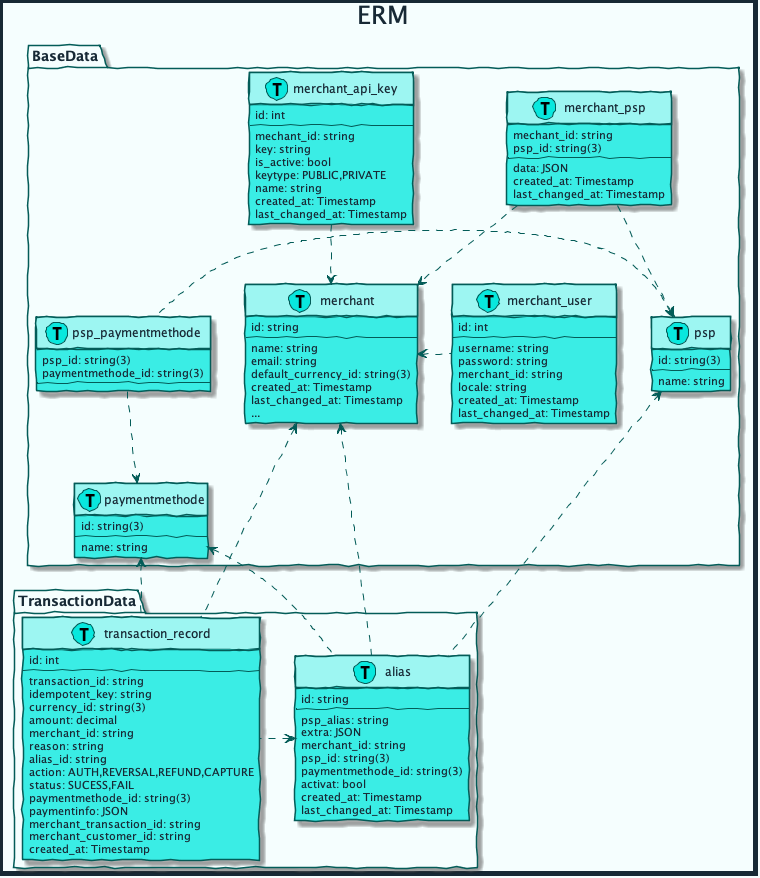

The diagram above was rendered by PlantUML. Its source (embedded in the PNG):
@startuml erm



skinparam handwritten true
skinparam sequenceMessageAlign center
skinparam ActorBackgroundColor #08E8DE
skinparam ActorBorderColor #035C58
skinparam ActorFontColor #172935
skinparam ActorFontName Raleway
skinparam ArrowColor #035C58
skinparam ArrowFontColor #172935
skinparam ArrowFontName Raleway
skinparam BackgroundColor #F5FEFE
skinparam ClassAttributeFontColor #172935
skinparam ClassAttributeFontName Raleway
skinparam ClassBackgroundColor #3AEDE5
skinparam ClassBorderColor #035C58
skinparam ClassFontColor #172935
skinparam ClassFontName Raleway
skinparam ClassHeaderBackgroundColor #9DF6F2
skinparam ComponentBackgroundColor #3AEDE5
skinparam ComponentBorderColor #035C58
skinparam ComponentFontColor #172935
skinparam ComponentFontName Raleway
skinparam ControlBackgroundColor #08E8DE
skinparam ControlBorderColor #035C58
skinparam ControlFontColor #172935
skinparam ControlFontName Raleway
skinparam DiagramBorderColor #172935
skinparam DiagramBorderThickness 5
skinparam EntityBackgroundColor #08E8DE
skinparam EntityBorderColor #035C58
skinparam EntityFontColor #172935
skinparam EntityFontName Raleway
skinparam PackageBackgroundColor #F5FEFE
skinparam PackageBorderColor #035C58
skinparam PackageFontColor #172935
skinparam PackageFontName Raleway
skinparam SequenceLifeLineBorderColor #035C58
skinparam SequenceTitleFontColor #172935
skinparam SequenceTitleFontName Raleway
skinparam SequenceTitleFontSize 25
skinparam TitleFontColor #172935
skinparam TitleFontName Raleway
skinparam TitleFontSize 25

title ERM

package BaseData {
    class psp << (T, #08E8DE) >>{
        id: string(3)
        --
        name: string
    }

    class paymentmethode << (T, #08E8DE) >>{
        id: string(3)
        --
        name: string
    }

    class psp_paymentmethode << (T, #08E8DE) >>{
        psp_id: string(3)
        paymentmethode_id: string(3)
        --
    }

    class merchant << (T, #08E8DE) >>{
        id: string
        --
        name: string 
        email: string
        default_currency_id: string(3)
        created_at: Timestamp
        last_changed_at: Timestamp
        ...
    }

    class merchant_api_key << (T, #08E8DE) >>{
        id: int
        --
        mechant_id: string
        key: string
        is_active: bool
        keytype: PUBLIC,PRIVATE
        name: string
        created_at: Timestamp
        last_changed_at: Timestamp
    }

    class merchant_psp << (T, #08E8DE) >>{
        mechant_id: string
        psp_id: string(3)
        --
        data: JSON
        created_at: Timestamp
        last_changed_at: Timestamp
    }

    class merchant_user << (T, #08E8DE) >>{
        id: int
        --
        username: string
        password: string
        merchant_id: string
        locale: string
        created_at: Timestamp
        last_changed_at: Timestamp
    }

    merchant_psp .-> merchant
    merchant_psp .-> psp  
    merchant_api_key .-> merchant 
    merchant <. merchant_user 
    psp_paymentmethode .-> paymentmethode
    psp <. psp_paymentmethode
}

package TransactionData {
    class alias << (T, #08E8DE) >>{
        id: string
        --
        psp_alias: string
        extra: JSON
        merchant_id: string
        psp_id: string(3)
        paymentmethode_id: string(3)
        activat: bool
        created_at: Timestamp
        last_changed_at: Timestamp
    }

    class transaction_record << (T, #08E8DE) >>{
        id: int
        --
        transaction_id: string
        idempotent_key: string
        currency_id: string(3)
        amount: decimal
        merchant_id: string
        reason: string
        alias_id: string
        action: AUTH,REVERSAL,REFUND,CAPTURE
        status: SUCESS,FAIL
        paymentmethode_id: string(3)
        paymentinfo: JSON
        merchant_transaction_id: string
        merchant_customer_id: string
        created_at: Timestamp
    }

    alias <. transaction_record
}

paymentmethode <.- alias
merchant <.- alias
psp <.- alias
paymentmethode <.- transaction_record
merchant <.- transaction_record

@enduml